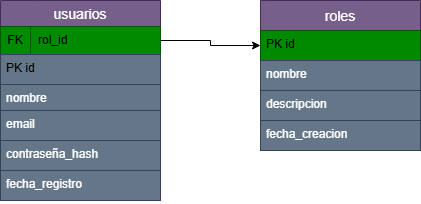

The diagram above was exported from draw.io. Its source (the exported page's mxGraphModel, read from the mxfile embedded in the PNG):
<mxGraphModel dx="872" dy="437" grid="1" gridSize="10" guides="1" tooltips="1" connect="1" arrows="1" fold="1" page="1" pageScale="1" pageWidth="850" pageHeight="1100" math="0" shadow="0" extFonts="Permanent Marker^https://fonts.googleapis.com/css?family=Permanent+Marker">
  <root>
    <mxCell id="0" />
    <mxCell id="1" parent="0" />
    <mxCell id="1bX7iSHZIjJ1KYGUts50-11" value="roles" style="swimlane;fontStyle=0;childLayout=stackLayout;horizontal=1;startSize=30;horizontalStack=0;resizeParent=1;resizeParentMax=0;resizeLast=0;collapsible=1;marginBottom=0;align=center;fontSize=14;fillColor=light-dark(#76608A,#FFFFFF);strokeColor=#432D57;fontColor=#ffffff;" parent="1" vertex="1">
      <mxGeometry x="280" y="300" width="160" height="150" as="geometry" />
    </mxCell>
    <mxCell id="1bX7iSHZIjJ1KYGUts50-12" value="&lt;span style=&quot;background-color: transparent; color: light-dark(rgb(0, 0, 0), rgb(255, 255, 255));&quot;&gt;PK id&lt;/span&gt;" style="text;strokeColor=#005700;fillColor=#008a00;spacingLeft=4;spacingRight=4;overflow=hidden;rotatable=0;points=[[0,0.5],[1,0.5]];portConstraint=eastwest;fontSize=12;whiteSpace=wrap;html=1;fontColor=#ffffff;" parent="1bX7iSHZIjJ1KYGUts50-11" vertex="1">
      <mxGeometry y="30" width="160" height="30" as="geometry" />
    </mxCell>
    <mxCell id="1bX7iSHZIjJ1KYGUts50-13" value="nombre&lt;div&gt;&lt;br&gt;&lt;/div&gt;" style="text;spacingLeft=4;spacingRight=4;overflow=hidden;rotatable=0;points=[[0,0.5],[1,0.5]];portConstraint=eastwest;fontSize=12;whiteSpace=wrap;html=1;fillColor=light-dark(#647687,#FFFFFF);fontColor=#ffffff;strokeColor=#314354;" parent="1bX7iSHZIjJ1KYGUts50-11" vertex="1">
      <mxGeometry y="60" width="160" height="30" as="geometry" />
    </mxCell>
    <mxCell id="1bX7iSHZIjJ1KYGUts50-14" value="&lt;div&gt;descripcion&lt;/div&gt;" style="text;strokeColor=#314354;fillColor=light-dark(#647687,#FFFFFF);spacingLeft=4;spacingRight=4;overflow=hidden;rotatable=0;points=[[0,0.5],[1,0.5]];portConstraint=eastwest;fontSize=12;whiteSpace=wrap;html=1;fontColor=#ffffff;" parent="1bX7iSHZIjJ1KYGUts50-11" vertex="1">
      <mxGeometry y="90" width="160" height="30" as="geometry" />
    </mxCell>
    <mxCell id="1bX7iSHZIjJ1KYGUts50-16" value="fecha_creacion" style="text;strokeColor=light-dark(#314354,#FFFFFF);fillColor=light-dark(#647687,#FFFFFF);spacingLeft=4;spacingRight=4;overflow=hidden;rotatable=0;points=[[0,0.5],[1,0.5]];portConstraint=eastwest;fontSize=12;whiteSpace=wrap;html=1;fontColor=#ffffff;" parent="1bX7iSHZIjJ1KYGUts50-11" vertex="1">
      <mxGeometry y="120" width="160" height="30" as="geometry" />
    </mxCell>
    <mxCell id="1bX7iSHZIjJ1KYGUts50-17" value="usuarios" style="swimlane;fontStyle=0;childLayout=stackLayout;horizontal=1;startSize=26;horizontalStack=0;resizeParent=1;resizeParentMax=0;resizeLast=0;collapsible=1;marginBottom=0;align=center;fontSize=14;fillColor=light-dark(#76608A,#FFFFFF);fontColor=#ffffff;strokeColor=#432D57;swimlaneFillColor=default;" parent="1" vertex="1">
      <mxGeometry x="20" y="300" width="160" height="200" as="geometry" />
    </mxCell>
    <mxCell id="1bX7iSHZIjJ1KYGUts50-24" value="" style="shape=table;startSize=0;container=1;collapsible=1;childLayout=tableLayout;fixedRows=1;rowLines=0;fontStyle=0;align=center;resizeLast=1;strokeColor=#005700;fillColor=#008a00;collapsible=0;fontColor=#ffffff;" parent="1bX7iSHZIjJ1KYGUts50-17" vertex="1">
      <mxGeometry y="26" width="160" height="28" as="geometry" />
    </mxCell>
    <mxCell id="1bX7iSHZIjJ1KYGUts50-25" value="" style="shape=tableRow;horizontal=0;startSize=0;swimlaneHead=0;swimlaneBody=0;fillColor=none;collapsible=0;dropTarget=0;points=[[0,0.5],[1,0.5]];portConstraint=eastwest;top=0;left=0;right=0;bottom=0;" parent="1bX7iSHZIjJ1KYGUts50-24" vertex="1">
      <mxGeometry width="160" height="28" as="geometry" />
    </mxCell>
    <mxCell id="1bX7iSHZIjJ1KYGUts50-26" value="FK" style="shape=partialRectangle;connectable=0;fillColor=none;top=0;left=0;bottom=0;right=0;fontStyle=0;overflow=hidden;whiteSpace=wrap;html=1;" parent="1bX7iSHZIjJ1KYGUts50-25" vertex="1">
      <mxGeometry width="30" height="28" as="geometry">
        <mxRectangle width="30" height="28" as="alternateBounds" />
      </mxGeometry>
    </mxCell>
    <mxCell id="1bX7iSHZIjJ1KYGUts50-27" value="rol_id" style="shape=partialRectangle;connectable=0;fillColor=none;top=0;left=0;bottom=0;right=0;align=left;spacingLeft=6;fontStyle=0;overflow=hidden;whiteSpace=wrap;html=1;" parent="1bX7iSHZIjJ1KYGUts50-25" vertex="1">
      <mxGeometry x="30" width="130" height="28" as="geometry">
        <mxRectangle width="130" height="28" as="alternateBounds" />
      </mxGeometry>
    </mxCell>
    <mxCell id="1bX7iSHZIjJ1KYGUts50-18" value="&lt;span style=&quot;background-color: transparent;&quot;&gt;&lt;font style=&quot;color: light-dark(rgb(0, 0, 0), rgb(0, 0, 0));&quot;&gt;PK id&lt;/font&gt;&lt;/span&gt;" style="text;strokeColor=#314354;fillColor=light-dark(#647687,#FFFFFF);spacingLeft=4;spacingRight=4;overflow=hidden;rotatable=0;points=[[0,0.5],[1,0.5]];portConstraint=eastwest;fontSize=12;whiteSpace=wrap;html=1;fontColor=#ffffff;" parent="1bX7iSHZIjJ1KYGUts50-17" vertex="1">
      <mxGeometry y="54" width="160" height="30" as="geometry" />
    </mxCell>
    <mxCell id="1bX7iSHZIjJ1KYGUts50-19" value="nombre&lt;div&gt;&lt;br&gt;&lt;/div&gt;" style="text;strokeColor=#314354;fillColor=light-dark(#647687,#FFFFFF);spacingLeft=4;spacingRight=4;overflow=hidden;rotatable=0;points=[[0,0.5],[1,0.5]];portConstraint=eastwest;fontSize=12;whiteSpace=wrap;html=1;fontColor=#ffffff;" parent="1bX7iSHZIjJ1KYGUts50-17" vertex="1">
      <mxGeometry y="84" width="160" height="26" as="geometry" />
    </mxCell>
    <mxCell id="1bX7iSHZIjJ1KYGUts50-20" value="&lt;div&gt;email&lt;/div&gt;" style="text;strokeColor=#314354;fillColor=light-dark(#647687,#FFFFFF);spacingLeft=4;spacingRight=4;overflow=hidden;rotatable=0;points=[[0,0.5],[1,0.5]];portConstraint=eastwest;fontSize=12;whiteSpace=wrap;html=1;fontColor=#ffffff;" parent="1bX7iSHZIjJ1KYGUts50-17" vertex="1">
      <mxGeometry y="110" width="160" height="30" as="geometry" />
    </mxCell>
    <mxCell id="1bX7iSHZIjJ1KYGUts50-22" value="contraseña_hash" style="text;strokeColor=#314354;fillColor=light-dark(#647687,#FFFFFF);spacingLeft=4;spacingRight=4;overflow=hidden;rotatable=0;points=[[0,0.5],[1,0.5]];portConstraint=eastwest;fontSize=12;whiteSpace=wrap;html=1;fontColor=#ffffff;" parent="1bX7iSHZIjJ1KYGUts50-17" vertex="1">
      <mxGeometry y="140" width="160" height="30" as="geometry" />
    </mxCell>
    <mxCell id="1bX7iSHZIjJ1KYGUts50-21" value="fecha_registro" style="text;strokeColor=#314354;fillColor=light-dark(#647687,#FFFFFF);spacingLeft=4;spacingRight=4;overflow=hidden;rotatable=0;points=[[0,0.5],[1,0.5]];portConstraint=eastwest;fontSize=12;whiteSpace=wrap;html=1;fontColor=#ffffff;" parent="1bX7iSHZIjJ1KYGUts50-17" vertex="1">
      <mxGeometry y="170" width="160" height="30" as="geometry" />
    </mxCell>
    <mxCell id="OCPF9QREWQgYyJdnPHf6-2" style="edgeStyle=orthogonalEdgeStyle;rounded=0;orthogonalLoop=1;jettySize=auto;html=1;exitX=1;exitY=0.5;exitDx=0;exitDy=0;entryX=0;entryY=0.5;entryDx=0;entryDy=0;" edge="1" parent="1" source="1bX7iSHZIjJ1KYGUts50-25" target="1bX7iSHZIjJ1KYGUts50-12">
      <mxGeometry relative="1" as="geometry">
        <mxPoint x="270" y="340" as="targetPoint" />
      </mxGeometry>
    </mxCell>
  </root>
</mxGraphModel>